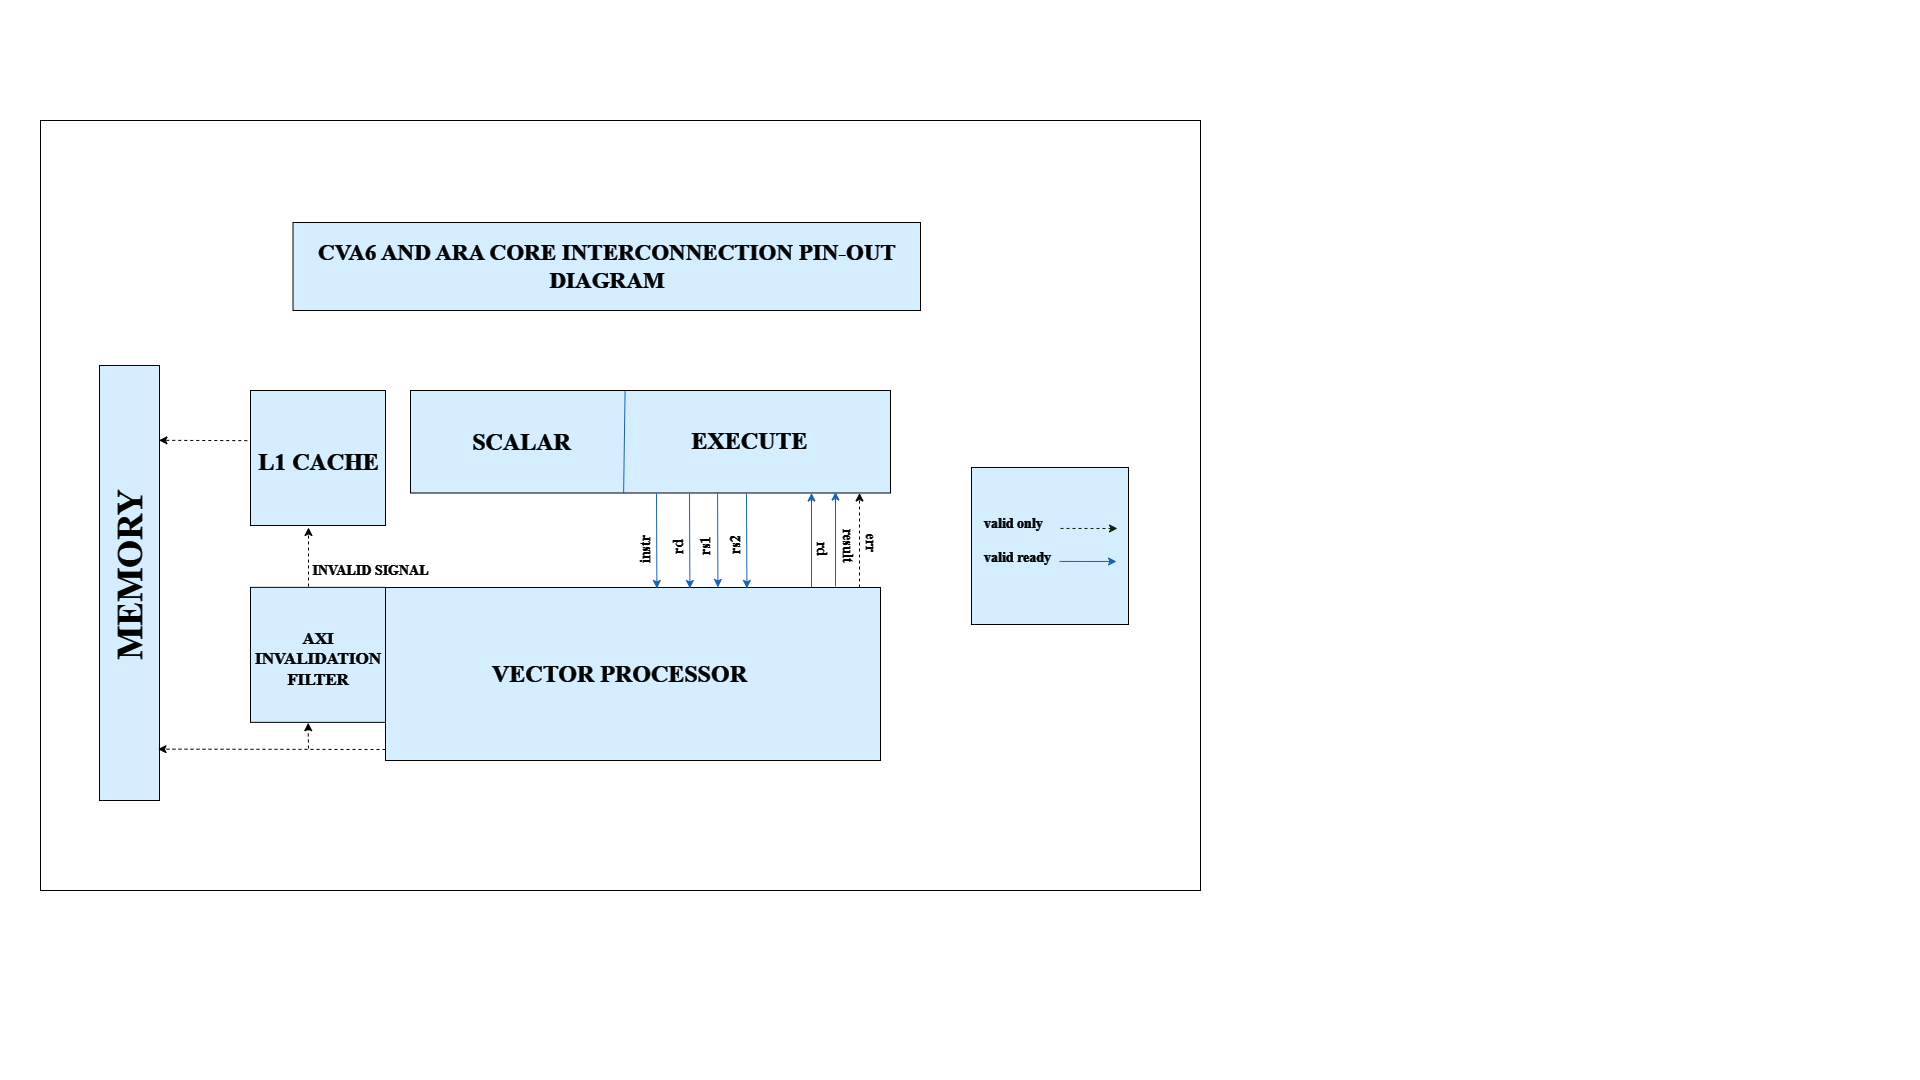

The diagram above was exported from draw.io. Its source (the exported page's mxGraphModel, read from the mxfile embedded in the PNG):
<mxGraphModel dx="1865" dy="1148" grid="1" gridSize="10" guides="1" tooltips="1" connect="1" arrows="1" fold="1" page="0" pageScale="1" pageWidth="850" pageHeight="1100" backgroundImage="{&quot;src&quot;:&quot;https://www.publicdomainpictures.net/pictures/200000/velka/plain-white-background-1480544970glP.jpg&quot;,&quot;width&quot;:&quot;1920&quot;,&quot;height&quot;:&quot;1080&quot;,&quot;x&quot;:0,&quot;y&quot;:0}" math="0" shadow="0">
  <root>
    <mxCell id="0" />
    <mxCell id="1" parent="0" />
    <mxCell id="qU8oO3ao5WTX1zLUMP-t-1" value="&lt;font color=&quot;#ffffff&quot;&gt;&lt;br&gt;&lt;/font&gt;" style="whiteSpace=wrap;html=1;aspect=fixed;fillColor=#001933;strokeColor=#FFFFFF;" parent="1" vertex="1">
      <mxGeometry x="250" y="390" width="135" height="135" as="geometry" />
    </mxCell>
    <mxCell id="qU8oO3ao5WTX1zLUMP-t-71" value="" style="shape=stencil(lVfZbhsxDPwavxKSqIN8TtP/CBCnNurageP0+Ptya2iz4toTFMjDZs1ZisPhoQ0/vO2eXrebFN4u59P37a/982W34S+blPbH3fa8v9jThh83/PByOm+/nU/vx+fr/69Pk+X09OP0c/rC7ysukCGmv/Dn+kICxfrvzder/WF/XNgnymWwb4FCvG9fSfNgXzLldN8+MtU6AHKgDBykSHH0kIQYeEhKwgMgth7UTUCeI+wApQgcZCEJgz2Ttvv2xezHHAQqGVAqnZAP+xDu2zclTe48DTAq6jURZ45vAjRTGwGWlAo8aCOR8URMogAgncFZFZZkELMqBR11J1QwII5JqwpZNYCOHqSSABkZwMlCA1WBQedR2UZ0QnmoFMbiNKIjUJ4mn4eJBlD9kzTG6owBi08KleZdVARIlBxN8pm885gILcSA19aoOV4T9mAsjh1DpJfIXQ+uq1rXYxzDeCSJFECqjSV3pGZqwXlwLLVKDWjDUh3FAxipL3l9T7yhgii+ghpurDqHOLNkiQO0mtSaq1GTI+gzCzXPCIXjZ2o0Y6qVKSKATURXpJUS6n3ZH8l4qIimsCoIaz2oqk0JqzYgSBvs28B0JOQh9G69CJqBNkzNKa5oBSyZ1tIqcajh/z+g9hKe5ZqhmAyQxqKuDCfEBBiDLnhSt9JLeLEsoUw39tKwZamAXllLX0UWo53RMjOvdzPAhhYAZF7tAhG2Da5UxjywlSiIIa0GRLa+ANqG7UfsEodpjUJtrAcjWlGfmdW/GBARiC8WvxZb0aIBEbNPnNhQArTa4h2cB+0z5jYgrmo64M5HXL096mOtC21pD0IuXnmKrzLcv7YIGE315C8axijqkuHGghiBToNvqqaJBM6/HlWp949733dLCebnc3t7+LhXvuwPh+u1dPm7v4faq+sdlh//Ag==);lineShape=1;strokeColor=default;" parent="1" vertex="1">
      <mxGeometry x="70.38932479157347" y="731.1416727907185" width="14.143265848998084" height="13.6907168981538" as="geometry" />
    </mxCell>
    <mxCell id="qU8oO3ao5WTX1zLUMP-t-108" value="&lt;b style=&quot;border-color: var(--border-color); color: rgb(255, 255, 255); font-family: &amp;quot;Times New Roman&amp;quot;; font-size: 23px;&quot;&gt;CVA6 AND ARA CORE INTERCONNECTION PIN-OUT DIAGRAM&lt;/b&gt;" style="rounded=0;whiteSpace=wrap;html=1;fillColor=#001933;strokeColor=#FFFFFF;" parent="1" vertex="1">
      <mxGeometry x="292.5" y="222" width="627.5" height="88" as="geometry" />
    </mxCell>
    <mxCell id="qU8oO3ao5WTX1zLUMP-t-111" value="" style="endArrow=classic;html=1;rounded=0;strokeColor=#FFFFFF;entryX=0.172;entryY=0.009;entryDx=0;entryDy=0;entryPerimeter=0;dashed=1;exitX=0.06;exitY=-0.354;exitDx=0;exitDy=0;exitPerimeter=0;" parent="1" target="FPcsA_FSwtMm_G1V4vkw-1" edge="1" source="FPcsA_FSwtMm_G1V4vkw-27">
      <mxGeometry width="50" height="50" relative="1" as="geometry">
        <mxPoint x="250" y="440" as="sourcePoint" />
        <mxPoint x="180" y="438" as="targetPoint" />
      </mxGeometry>
    </mxCell>
    <mxCell id="FPcsA_FSwtMm_G1V4vkw-1" value="" style="rounded=0;whiteSpace=wrap;html=1;fillColor=#001933;strokeColor=#FFFFFF;direction=south;" parent="1" vertex="1">
      <mxGeometry x="99" y="365" width="60" height="435" as="geometry" />
    </mxCell>
    <mxCell id="FPcsA_FSwtMm_G1V4vkw-3" value="&lt;font style=&quot;font-size: 36px;&quot;&gt;&lt;b style=&quot;&quot;&gt;MEMORY&lt;/b&gt;&lt;/font&gt;" style="text;strokeColor=none;align=center;fillColor=none;html=1;verticalAlign=middle;whiteSpace=wrap;rounded=0;fontFamily=Times New Roman;fontColor=#FFFFFF;fontStyle=0;rotation=270;" parent="1" vertex="1">
      <mxGeometry x="79" y="562" width="100" height="25" as="geometry" />
    </mxCell>
    <mxCell id="FPcsA_FSwtMm_G1V4vkw-4" value="&lt;font color=&quot;#ffffff&quot;&gt;&lt;br&gt;&lt;/font&gt;" style="whiteSpace=wrap;html=1;aspect=fixed;fillColor=#001933;strokeColor=#FFFFFF;" parent="1" vertex="1">
      <mxGeometry x="250" y="586.86" width="135" height="135" as="geometry" />
    </mxCell>
    <mxCell id="FPcsA_FSwtMm_G1V4vkw-6" value="" style="rounded=0;whiteSpace=wrap;html=1;fillColor=#001933;strokeColor=#FFFFFF;direction=west;" parent="1" vertex="1">
      <mxGeometry x="410" y="390" width="480" height="102.5" as="geometry" />
    </mxCell>
    <mxCell id="FPcsA_FSwtMm_G1V4vkw-7" value="" style="rounded=0;whiteSpace=wrap;html=1;fillColor=#001933;strokeColor=#FFFFFF;direction=west;" parent="1" vertex="1">
      <mxGeometry x="385" y="587" width="495" height="173" as="geometry" />
    </mxCell>
    <mxCell id="FPcsA_FSwtMm_G1V4vkw-9" value="&lt;font color=&quot;#ffffff&quot;&gt;&lt;br&gt;&lt;/font&gt;" style="whiteSpace=wrap;html=1;aspect=fixed;fillColor=#001933;strokeColor=#FFFFFF;" parent="1" vertex="1">
      <mxGeometry x="971" y="467" width="157" height="157" as="geometry" />
    </mxCell>
    <mxCell id="FPcsA_FSwtMm_G1V4vkw-12" value="" style="endArrow=classic;html=1;rounded=0;strokeColor=#FFFFFF;dashed=1;entryX=0.841;entryY=0.025;entryDx=0;entryDy=0;entryPerimeter=0;" parent="1" edge="1">
      <mxGeometry width="50" height="50" relative="1" as="geometry">
        <mxPoint x="385" y="749" as="sourcePoint" />
        <mxPoint x="157.5000000000001" y="748.6549999999999" as="targetPoint" />
      </mxGeometry>
    </mxCell>
    <mxCell id="FPcsA_FSwtMm_G1V4vkw-13" value="" style="endArrow=classic;html=1;rounded=0;strokeColor=#FFFFFF;entryX=0.427;entryY=1.003;entryDx=0;entryDy=0;entryPerimeter=0;dashed=1;" parent="1" target="FPcsA_FSwtMm_G1V4vkw-4" edge="1">
      <mxGeometry width="50" height="50" relative="1" as="geometry">
        <mxPoint x="308" y="748" as="sourcePoint" />
        <mxPoint x="307.78" y="721.2100000000002" as="targetPoint" />
      </mxGeometry>
    </mxCell>
    <mxCell id="FPcsA_FSwtMm_G1V4vkw-14" value="" style="endArrow=classic;html=1;rounded=0;strokeColor=#66B2FF;entryX=0.25;entryY=0;entryDx=0;entryDy=0;exitX=0.25;exitY=0;exitDx=0;exitDy=0;" parent="1" edge="1">
      <mxGeometry width="50" height="50" relative="1" as="geometry">
        <mxPoint x="811" y="587" as="sourcePoint" />
        <mxPoint x="811" y="492.5000000000001" as="targetPoint" />
      </mxGeometry>
    </mxCell>
    <mxCell id="FPcsA_FSwtMm_G1V4vkw-15" value="" style="endArrow=classic;html=1;rounded=0;strokeColor=#66B2FF;entryX=0.354;entryY=0.003;entryDx=0;entryDy=0;entryPerimeter=0;exitX=0.354;exitY=0.003;exitDx=0;exitDy=0;exitPerimeter=0;" parent="1" edge="1">
      <mxGeometry width="50" height="50" relative="1" as="geometry">
        <mxPoint x="717.0800000000002" y="492.1925000000001" as="sourcePoint" />
        <mxPoint x="717.4" y="586.95" as="targetPoint" />
      </mxGeometry>
    </mxCell>
    <mxCell id="FPcsA_FSwtMm_G1V4vkw-16" value="" style="endArrow=classic;html=1;rounded=0;strokeColor=#FFFFFF;dashed=1;" parent="1" edge="1">
      <mxGeometry width="50" height="50" relative="1" as="geometry">
        <mxPoint x="308" y="586" as="sourcePoint" />
        <mxPoint x="308" y="527" as="targetPoint" />
      </mxGeometry>
    </mxCell>
    <mxCell id="FPcsA_FSwtMm_G1V4vkw-27" value="&lt;b&gt;&lt;font style=&quot;font-size: 24px;&quot;&gt;L1 CACHE&lt;/font&gt;&lt;/b&gt;" style="text;strokeColor=none;align=center;fillColor=none;html=1;verticalAlign=middle;whiteSpace=wrap;rounded=0;fontFamily=Times New Roman;fontColor=#FFFFFF;fontStyle=0;rotation=0;" parent="1" vertex="1">
      <mxGeometry x="237" y="449" width="163" height="25" as="geometry" />
    </mxCell>
    <mxCell id="FPcsA_FSwtMm_G1V4vkw-28" value="&lt;b&gt;&lt;font style=&quot;font-size: 24px;&quot;&gt;SCALAR&lt;/font&gt;&lt;/b&gt;" style="text;strokeColor=none;align=center;fillColor=none;html=1;verticalAlign=middle;whiteSpace=wrap;rounded=0;fontFamily=Times New Roman;fontColor=#FFFFFF;fontStyle=0;rotation=0;" parent="1" vertex="1">
      <mxGeometry x="440" y="429" width="163" height="25" as="geometry" />
    </mxCell>
    <mxCell id="FPcsA_FSwtMm_G1V4vkw-30" value="&lt;b&gt;&lt;font style=&quot;font-size: 24px;&quot;&gt;EXECUTE&lt;/font&gt;&lt;/b&gt;" style="text;strokeColor=none;align=center;fillColor=none;html=1;verticalAlign=middle;whiteSpace=wrap;rounded=0;fontFamily=Times New Roman;fontColor=#FFFFFF;fontStyle=0;rotation=0;" parent="1" vertex="1">
      <mxGeometry x="668" y="428.75" width="163" height="25" as="geometry" />
    </mxCell>
    <mxCell id="FPcsA_FSwtMm_G1V4vkw-31" value="&lt;b&gt;&lt;font style=&quot;font-size: 17px;&quot;&gt;AXI INVALIDATION FILTER&lt;/font&gt;&lt;/b&gt;" style="text;strokeColor=none;align=center;fillColor=none;html=1;verticalAlign=middle;whiteSpace=wrap;rounded=0;fontFamily=Times New Roman;fontColor=#FFFFFF;fontStyle=0;rotation=0;" parent="1" vertex="1">
      <mxGeometry x="251" y="646.86" width="134" height="25" as="geometry" />
    </mxCell>
    <mxCell id="FPcsA_FSwtMm_G1V4vkw-33" value="&lt;b&gt;&lt;font style=&quot;font-size: 14px;&quot;&gt;INVALID SIGNAL&lt;/font&gt;&lt;/b&gt;" style="text;strokeColor=none;align=center;fillColor=none;html=1;verticalAlign=middle;whiteSpace=wrap;rounded=0;fontFamily=Times New Roman;fontColor=#FFFFFF;fontStyle=0;rotation=0;" parent="1" vertex="1">
      <mxGeometry x="286" y="558.86" width="169" height="25" as="geometry" />
    </mxCell>
    <mxCell id="FPcsA_FSwtMm_G1V4vkw-38" value="&lt;b&gt;&lt;font style=&quot;font-size: 24px;&quot;&gt;VECTOR PROCESSOR&lt;/font&gt;&lt;/b&gt;" style="text;strokeColor=none;align=center;fillColor=none;html=1;verticalAlign=middle;whiteSpace=wrap;rounded=0;fontFamily=Times New Roman;fontColor=#FFFFFF;fontStyle=0;rotation=0;" parent="1" vertex="1">
      <mxGeometry x="470" y="661" width="299" height="25" as="geometry" />
    </mxCell>
    <mxCell id="FPcsA_FSwtMm_G1V4vkw-45" value="" style="endArrow=none;html=1;rounded=0;strokeColor=#66B2FF;exitX=0.553;exitY=0.996;exitDx=0;exitDy=0;exitPerimeter=0;endSize=5;startSize=3;entryX=0.556;entryY=-0.006;entryDx=0;entryDy=0;entryPerimeter=0;" parent="1" source="FPcsA_FSwtMm_G1V4vkw-6" target="FPcsA_FSwtMm_G1V4vkw-6" edge="1">
      <mxGeometry width="50" height="50" relative="1" as="geometry">
        <mxPoint x="623.7600000000001" y="391.025" as="sourcePoint" />
        <mxPoint x="620" y="490" as="targetPoint" />
      </mxGeometry>
    </mxCell>
    <mxCell id="FPcsA_FSwtMm_G1V4vkw-47" value="&lt;span style=&quot;font-size: 14px;&quot;&gt;&lt;b&gt;valid only&lt;/b&gt;&lt;/span&gt;&lt;div&gt;&lt;span style=&quot;font-size: 14px;&quot;&gt;&lt;b&gt;&lt;br&gt;&lt;/b&gt;&lt;/span&gt;&lt;div&gt;&lt;b&gt;&lt;font style=&quot;font-size: 14px;&quot;&gt;valid ready&lt;/font&gt;&lt;/b&gt;&lt;/div&gt;&lt;/div&gt;" style="text;strokeColor=none;align=left;fillColor=none;html=1;verticalAlign=middle;whiteSpace=wrap;rounded=0;fontFamily=Times New Roman;fontColor=#FFFFFF;fontStyle=0;rotation=0;" parent="1" vertex="1">
      <mxGeometry x="982" y="477" width="90" height="129" as="geometry" />
    </mxCell>
    <mxCell id="FPcsA_FSwtMm_G1V4vkw-50" value="" style="endArrow=classic;html=1;rounded=0;strokeColor=#D5E8D4;sourcePerimeterSpacing=5;dashed=1;" parent="1" edge="1">
      <mxGeometry width="50" height="50" relative="1" as="geometry">
        <mxPoint x="1060" y="527.95" as="sourcePoint" />
        <mxPoint x="1117" y="528" as="targetPoint" />
      </mxGeometry>
    </mxCell>
    <mxCell id="cEuTo4t6WDMM9_1Hb9fL-2" value="" style="endArrow=classic;html=1;rounded=0;strokeColor=#66B2FF;entryX=0.354;entryY=0.003;entryDx=0;entryDy=0;entryPerimeter=0;exitX=0.354;exitY=0.003;exitDx=0;exitDy=0;exitPerimeter=0;" edge="1" parent="1">
      <mxGeometry width="50" height="50" relative="1" as="geometry">
        <mxPoint x="746" y="493" as="sourcePoint" />
        <mxPoint x="746.4" y="587.95" as="targetPoint" />
      </mxGeometry>
    </mxCell>
    <mxCell id="cEuTo4t6WDMM9_1Hb9fL-3" value="" style="endArrow=classic;html=1;rounded=0;strokeColor=#66B2FF;entryX=0.354;entryY=0.003;entryDx=0;entryDy=0;entryPerimeter=0;exitX=0.354;exitY=0.003;exitDx=0;exitDy=0;exitPerimeter=0;" edge="1" parent="1">
      <mxGeometry width="50" height="50" relative="1" as="geometry">
        <mxPoint x="689" y="493" as="sourcePoint" />
        <mxPoint x="689.4" y="587.95" as="targetPoint" />
      </mxGeometry>
    </mxCell>
    <mxCell id="cEuTo4t6WDMM9_1Hb9fL-4" value="" style="endArrow=classic;html=1;rounded=0;strokeColor=#66B2FF;entryX=0.354;entryY=0.003;entryDx=0;entryDy=0;entryPerimeter=0;exitX=0.354;exitY=0.003;exitDx=0;exitDy=0;exitPerimeter=0;" edge="1" parent="1">
      <mxGeometry width="50" height="50" relative="1" as="geometry">
        <mxPoint x="656" y="493" as="sourcePoint" />
        <mxPoint x="656.4" y="587.95" as="targetPoint" />
      </mxGeometry>
    </mxCell>
    <mxCell id="cEuTo4t6WDMM9_1Hb9fL-5" value="" style="endArrow=classic;html=1;rounded=0;strokeColor=#66B2FF;entryX=0.25;entryY=0;entryDx=0;entryDy=0;exitX=0.25;exitY=0;exitDx=0;exitDy=0;" edge="1" parent="1">
      <mxGeometry width="50" height="50" relative="1" as="geometry">
        <mxPoint x="835" y="586" as="sourcePoint" />
        <mxPoint x="835" y="491.5000000000001" as="targetPoint" />
      </mxGeometry>
    </mxCell>
    <mxCell id="cEuTo4t6WDMM9_1Hb9fL-6" value="" style="endArrow=classic;html=1;rounded=0;strokeColor=#FFFFFF;entryX=0.25;entryY=0;entryDx=0;entryDy=0;exitX=0.25;exitY=0;exitDx=0;exitDy=0;dashed=1;" edge="1" parent="1">
      <mxGeometry width="50" height="50" relative="1" as="geometry">
        <mxPoint x="859" y="587" as="sourcePoint" />
        <mxPoint x="859" y="492.5000000000001" as="targetPoint" />
      </mxGeometry>
    </mxCell>
    <mxCell id="cEuTo4t6WDMM9_1Hb9fL-8" value="&lt;font face=&quot;Times New Roman&quot;&gt;&lt;span style=&quot;font-size: 14px;&quot;&gt;&lt;b&gt;rd&lt;/b&gt;&lt;/span&gt;&lt;/font&gt;" style="text;whiteSpace=wrap;html=1;fontColor=#FFFFFF;fillColor=none;flipH=1;flipV=1;rotation=-90;" vertex="1" parent="1">
      <mxGeometry x="643.5" y="496" width="80" height="40" as="geometry" />
    </mxCell>
    <mxCell id="cEuTo4t6WDMM9_1Hb9fL-11" value="&lt;font face=&quot;Times New Roman&quot;&gt;&lt;span style=&quot;font-size: 14px;&quot;&gt;&lt;b&gt;rs1&lt;/b&gt;&lt;/span&gt;&lt;/font&gt;" style="text;whiteSpace=wrap;html=1;fontColor=#FFFFFF;fillColor=none;flipH=1;flipV=1;rotation=-90;" vertex="1" parent="1">
      <mxGeometry x="670.5" y="497" width="80" height="40" as="geometry" />
    </mxCell>
    <mxCell id="cEuTo4t6WDMM9_1Hb9fL-12" value="&lt;font face=&quot;Times New Roman&quot;&gt;&lt;span style=&quot;font-size: 14px;&quot;&gt;&lt;b&gt;rs2&lt;/b&gt;&lt;/span&gt;&lt;/font&gt;" style="text;whiteSpace=wrap;html=1;fontColor=#FFFFFF;fillColor=none;flipH=1;flipV=1;rotation=-90;" vertex="1" parent="1">
      <mxGeometry x="700.5" y="496" width="80" height="40" as="geometry" />
    </mxCell>
    <mxCell id="cEuTo4t6WDMM9_1Hb9fL-13" value="&lt;font face=&quot;Times New Roman&quot;&gt;&lt;span style=&quot;font-size: 14px;&quot;&gt;&lt;b&gt;rd&lt;/b&gt;&lt;/span&gt;&lt;/font&gt;" style="text;whiteSpace=wrap;html=1;fontColor=#FFFFFF;fillColor=none;flipH=1;flipV=1;rotation=90;" vertex="1" parent="1">
      <mxGeometry x="775.5" y="559" width="80" height="40" as="geometry" />
    </mxCell>
    <mxCell id="cEuTo4t6WDMM9_1Hb9fL-15" value="&lt;font face=&quot;Times New Roman&quot;&gt;&lt;span style=&quot;font-size: 14px;&quot;&gt;&lt;b&gt;result&lt;/b&gt;&lt;/span&gt;&lt;/font&gt;" style="text;whiteSpace=wrap;html=1;fontColor=#FFFFFF;fillColor=none;flipH=1;flipV=1;rotation=90;" vertex="1" parent="1">
      <mxGeometry x="801.5" y="546" width="80" height="40" as="geometry" />
    </mxCell>
    <mxCell id="cEuTo4t6WDMM9_1Hb9fL-16" value="&lt;font face=&quot;Times New Roman&quot;&gt;&lt;span style=&quot;font-size: 14px;&quot;&gt;&lt;b&gt;err&lt;/b&gt;&lt;/span&gt;&lt;/font&gt;" style="text;whiteSpace=wrap;html=1;fontColor=#FFFFFF;fillColor=none;flipH=1;flipV=1;rotation=90;" vertex="1" parent="1">
      <mxGeometry x="863.25" y="533.25" width="23.5" height="19" as="geometry" />
    </mxCell>
    <mxCell id="cEuTo4t6WDMM9_1Hb9fL-17" value="&lt;font face=&quot;Times New Roman&quot;&gt;&lt;span style=&quot;font-size: 14px;&quot;&gt;&lt;b&gt;instr&lt;/b&gt;&lt;/span&gt;&lt;/font&gt;" style="text;whiteSpace=wrap;html=1;fontColor=#FFFFFF;fillColor=none;flipH=1;flipV=1;rotation=-90;" vertex="1" parent="1">
      <mxGeometry x="615.75" y="496.25" width="83.75" height="53.75" as="geometry" />
    </mxCell>
    <mxCell id="cEuTo4t6WDMM9_1Hb9fL-18" value="" style="endArrow=classic;html=1;rounded=0;strokeColor=#66B2FF;sourcePerimeterSpacing=5;" edge="1" parent="1">
      <mxGeometry width="50" height="50" relative="1" as="geometry">
        <mxPoint x="1059" y="560.95" as="sourcePoint" />
        <mxPoint x="1116" y="561" as="targetPoint" />
      </mxGeometry>
    </mxCell>
    <mxCell id="cEuTo4t6WDMM9_1Hb9fL-19" value="" style="rounded=0;whiteSpace=wrap;html=1;strokeColor=#FFFFFF;fillColor=none;" vertex="1" parent="1">
      <mxGeometry x="40" y="120" width="1160" height="770" as="geometry" />
    </mxCell>
  </root>
</mxGraphModel>